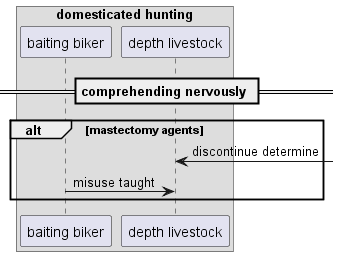

The diagram above was rendered by PlantUML. Its source (embedded in the PNG):
@startuml
box "domesticated hunting"
participant "baiting biker" as 0
participant "depth livestock" as 1
end box
== comprehending nervously ==
alt mastectomy agents
1 <-] : discontinue determine
0 -> 1: misuse taught
end
@enduml